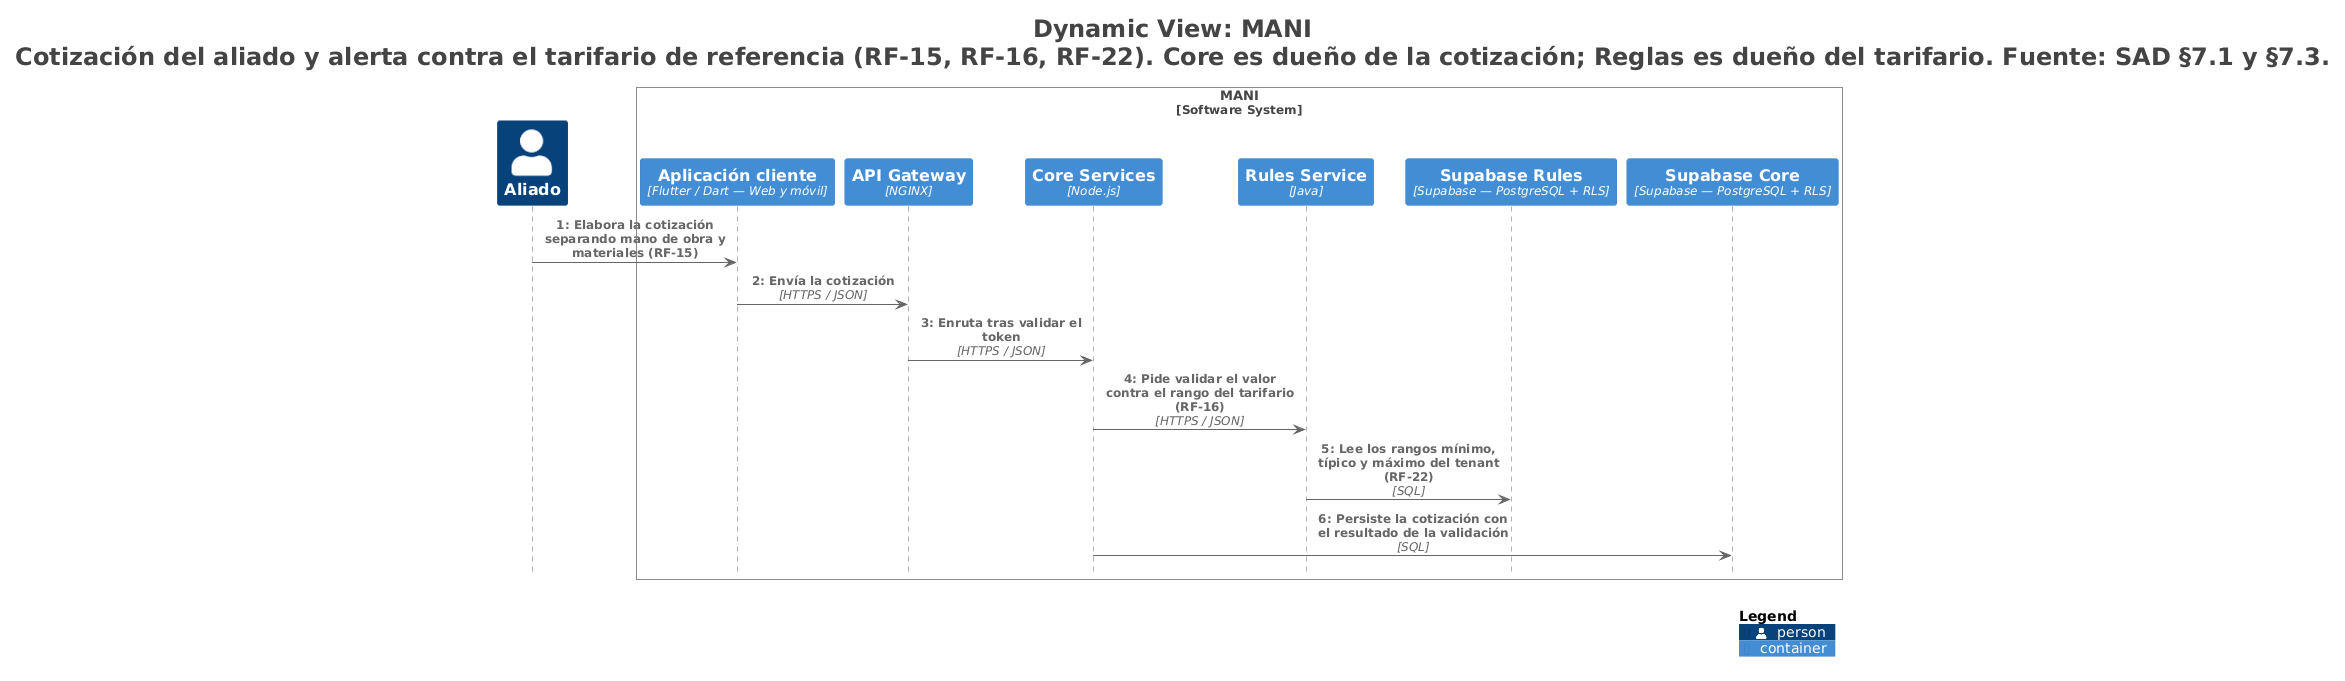

The diagram above was rendered by PlantUML. Its source (embedded in the PNG):
@startuml
title <size:24>Dynamic View: MANI</size>\n<size:24>Cotización del aliado y alerta contra el tarifario de referencia (RF-15, RF-16, RF-22). Core es dueño de la cotización; Reglas es dueño del tarifario. Fuente: SAD §7.1 y §7.3.</size>

set separator none

<style>
  root {
    BackgroundColor: #ffffff
    FontColor: #444444
  }
</style>

!include <C4/C4_Sequence>

Person(Aliado, "Aliado", $descr="Presta el servicio: carga KYC, declara categorías y cobertura, acepta, cotiza, ejecuta y califica.", $tags="", $link="")
box "MANI\n<size:12>[Software System]</size>"
  Container(MANI.Aplicacióncliente, "Aplicación cliente", $techn="Flutter / Dart — Web y móvil", $descr="Presentación y lógica de interacción. Una sola base de código para web y móvil. No contiene reglas de negocio centrales (SAD §4.1).", $tags="", $link="")
  Container(MANI.APIGateway, "API Gateway", $techn="NGINX", $descr="Entrada única de toda API operacional: enrutamiento, terminación TLS, control de acceso, validación del token y rate limiting. La aplicación no necesita saber dónde vive cada servicio. No implementa reglas de dominio.", $tags="", $link="")
  Container(MANI.CoreServices, "Core Services", $techn="Node.js", $descr="Núcleo funcional: usuarios y tenants, identidad y acceso, aliados y KYC, clientes y sitios, categorías, solicitudes, cotizaciones, documentos y multimedia, notificaciones, ubicación, disponibilidad y reportes. Se divide internamente por dominios sin convertir cada CRUD en un servicio desplegable (SAD §7.3).", $tags="", $link="")
  Container(MANI.RulesService, "Rules Service", $techn="Java", $descr="Reglas configurables por tenant, ranking de aliados, requisitos KYC y validación contra tarifario (RF-02, RF-13, RF-16, RF-22). La elegibilidad la resuelve Core; Rules aporta el orden (SAD §4.2.1). Lee la configuración de persistencia, no del código.", $tags="", $link="")
  ContainerDb(MANI.SupabaseRules, "Supabase Rules", $techn="Supabase — PostgreSQL + RLS", $descr="Reglas por tenant, tarifarios, criterios de ranking y configuración KYC. RLS por tenant.", $tags="", $link="")
  ContainerDb(MANI.SupabaseCore, "Supabase Core", $techn="Supabase — PostgreSQL + RLS", $descr="Usuarios, tenants, aliados, KYC, clientes y sitios, categorías, solicitudes, cotizaciones, cobertura y disponibilidad, comunicación y reportes. Quién crea la solicitud es punto abierto: la implementación fusionada la crea en Core (ARQ-03, MANI-Node#44) y SAD §4.2.1 la asigna a Dispatch. Incluye servicio.outbox para SolicitudCreada y CotizacionAceptada (ADR-0029 §3). RLS por tenant.", $tags="", $link="")
end box

Rel(Aliado, MANI.Aplicacióncliente, "1: Elabora la cotización separando mano de obra y materiales (RF-15)", $techn="", $tags="", $link="")
Rel(MANI.Aplicacióncliente, MANI.APIGateway, "2: Envía la cotización", $techn="HTTPS / JSON", $tags="", $link="")
Rel(MANI.APIGateway, MANI.CoreServices, "3: Enruta tras validar el token", $techn="HTTPS / JSON", $tags="", $link="")
Rel(MANI.CoreServices, MANI.RulesService, "4: Pide validar el valor contra el rango del tarifario (RF-16)", $techn="HTTPS / JSON", $tags="", $link="")
Rel(MANI.RulesService, MANI.SupabaseRules, "5: Lee los rangos mínimo, típico y máximo del tenant (RF-22)", $techn="SQL", $tags="", $link="")
Rel(MANI.CoreServices, MANI.SupabaseCore, "6: Persiste la cotización con el resultado de la validación", $techn="SQL", $tags="", $link="")

SHOW_LEGEND(true)
hide stereotypes
@enduml